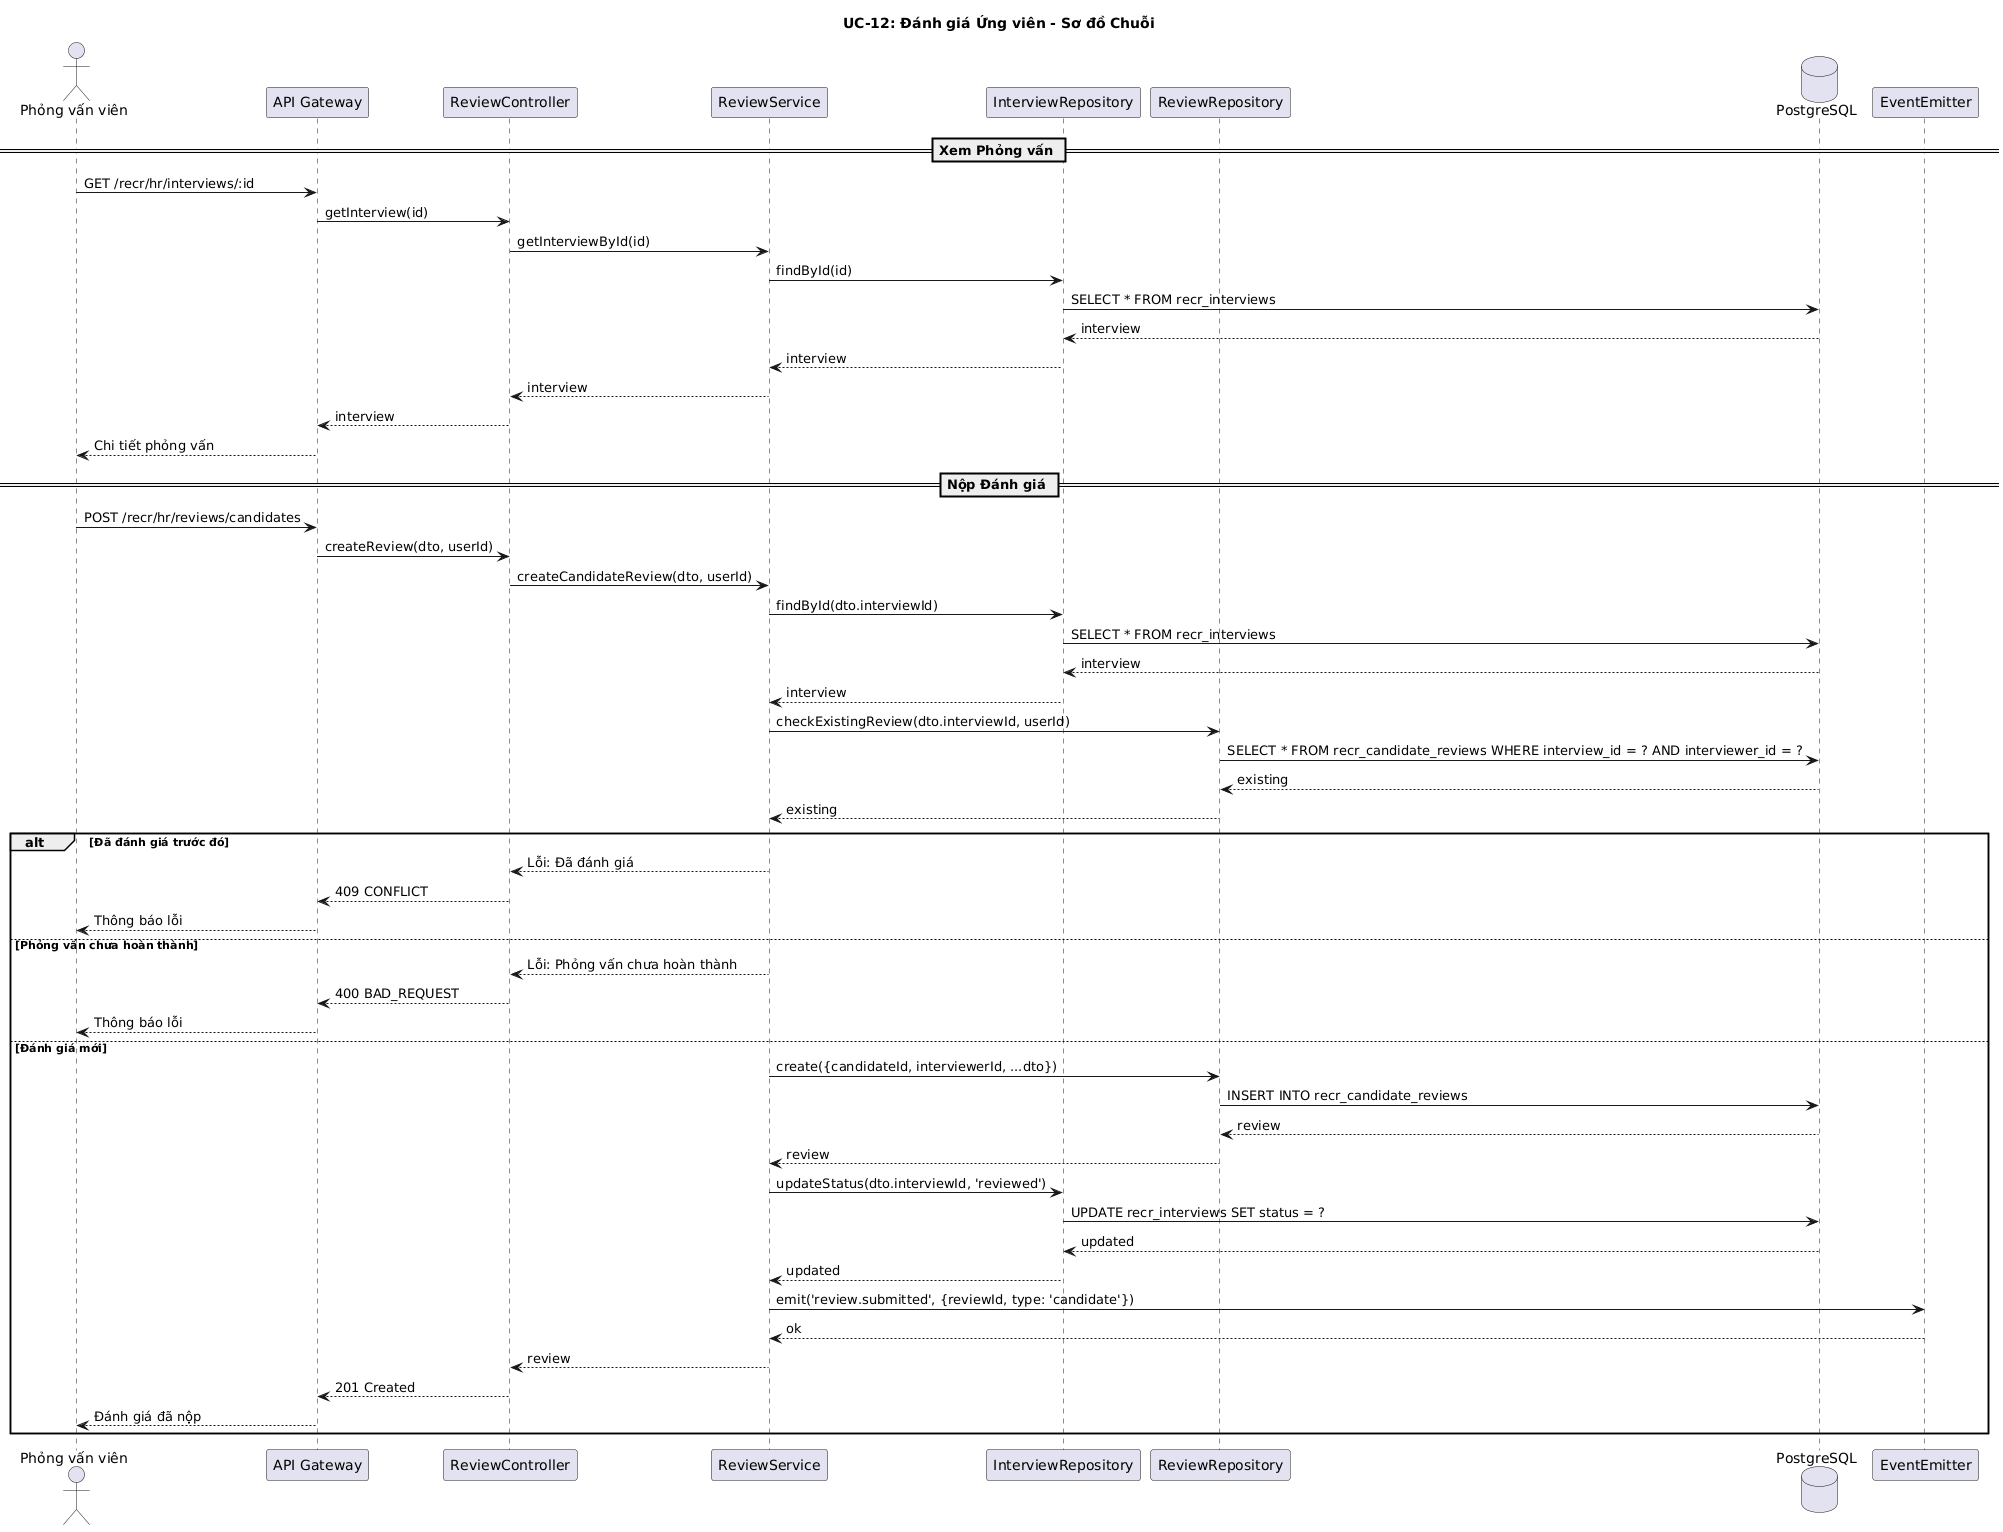

The diagram above was rendered by PlantUML. Its source (embedded in the PNG):
@startuml uc12-review-candidate-sequence
title UC-12: Đánh giá Ứng viên - Sơ đồ Chuỗi

actor "Phỏng vấn viên" as Interviewer
participant "API Gateway" as API
participant "ReviewController" as Controller
participant "ReviewService" as Service
participant "InterviewRepository" as InterviewRepo
participant "ReviewRepository" as ReviewRepo
database "PostgreSQL" as DB
participant "EventEmitter" as Events

== Xem Phỏng vấn ==
Interviewer -> API : GET /recr/hr/interviews/:id
API -> Controller : getInterview(id)
Controller -> Service : getInterviewById(id)
Service -> InterviewRepo : findById(id)
InterviewRepo -> DB : SELECT * FROM recr_interviews
DB --> InterviewRepo : interview
InterviewRepo --> Service : interview
Service --> Controller : interview
Controller --> API : interview
API --> Interviewer : Chi tiết phỏng vấn

== Nộp Đánh giá ==
Interviewer -> API : POST /recr/hr/reviews/candidates
API -> Controller : createReview(dto, userId)
Controller -> Service : createCandidateReview(dto, userId)

Service -> InterviewRepo : findById(dto.interviewId)
InterviewRepo -> DB : SELECT * FROM recr_interviews
DB --> InterviewRepo : interview
InterviewRepo --> Service : interview

Service -> ReviewRepo : checkExistingReview(dto.interviewId, userId)
ReviewRepo -> DB : SELECT * FROM recr_candidate_reviews WHERE interview_id = ? AND interviewer_id = ?
DB --> ReviewRepo : existing
ReviewRepo --> Service : existing

alt Đã đánh giá trước đó
  Service --> Controller : Lỗi: Đã đánh giá
  Controller --> API : 409 CONFLICT
  API --> Interviewer : Thông báo lỗi
else Phỏng vấn chưa hoàn thành
  Service --> Controller : Lỗi: Phỏng vấn chưa hoàn thành
  Controller --> API : 400 BAD_REQUEST
  API --> Interviewer : Thông báo lỗi
else Đánh giá mới
  Service -> ReviewRepo : create({candidateId, interviewerId, ...dto})
  ReviewRepo -> DB : INSERT INTO recr_candidate_reviews
  DB --> ReviewRepo : review
  ReviewRepo --> Service : review

  Service -> InterviewRepo : updateStatus(dto.interviewId, 'reviewed')
  InterviewRepo -> DB : UPDATE recr_interviews SET status = ?
  DB --> InterviewRepo : updated
  InterviewRepo --> Service : updated

  Service -> Events : emit('review.submitted', {reviewId, type: 'candidate'})
  Events --> Service : ok

  Service --> Controller : review
  Controller --> API : 201 Created
  API --> Interviewer : Đánh giá đã nộp
end

@enduml